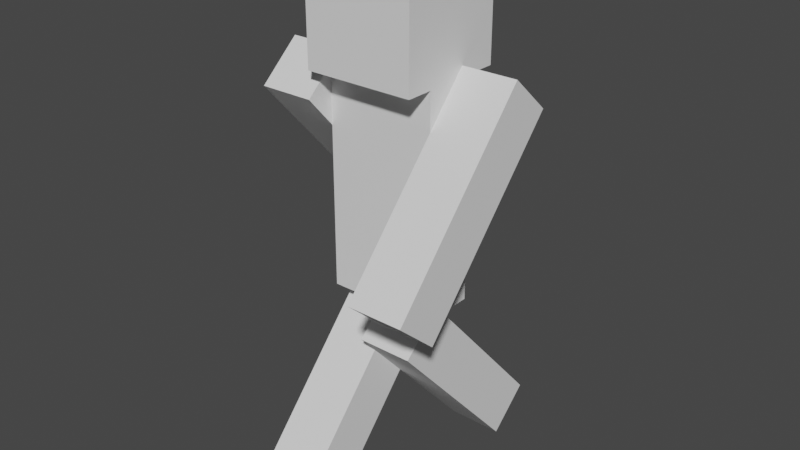 # Source: mistakewalk.blend  (saved by Blender 2.83.18; exported with 4.5.12 LTS)
import bpy
from mathutils import Matrix  # noqa: F401  (used for matrix-valued properties, if any)

bpy.ops.wm.read_factory_settings(use_empty=True)
scene = bpy.context.scene
scene.name = 'Scene'

# ---- collections
col_collection = bpy.data.collections.new('Collection'); scene.collection.children.link(col_collection)

# ---- materials (node trees are filled in below, after node groups)
mat_main_color = bpy.data.materials.new('Main Color')
mat_main_color.use_transparent_shadow = False

# ---- material node trees

# ---- world
world_world = bpy.data.worlds.new('World'); scene.world = world_world
world_world.use_nodes = True; world_world.node_tree.nodes.clear()
_N = world_world.node_tree.nodes; _L = world_world.node_tree.links
n0 = _N.new('ShaderNodeOutputWorld'); n0.name = 'World Output'; n0.location = (300, 300)
n1 = _N.new('ShaderNodeBackground'); n1.name = 'Background'; n1.location = (10, 300)
n1.inputs[0].default_value = (0.05088, 0.05088, 0.05088, 1.0)
_L.new(n1.outputs[0], n0.inputs[0])
n0.is_active_output = True
world_world.color = (0.05088, 0.05088, 0.05088)
world_world.use_sun_shadow = False
world_world.sun_shadow_jitter_overblur = 0.0

# ---- meshes
me_cube_001 = bpy.data.meshes.new('Cube.001')
me_cube_001.from_pydata([(-1.0, -1.0, -1.0), (-1.0, -1.0, 1.0), (-1.0, 1.0, -1.0), (-1.0, 1.0, 1.0), (1.0, -1.0, -1.0), (1.0, -1.0, 1.0), (1.0, 1.0, -1.0), (1.0, 1.0, 1.0)], [], [(0, 1, 3, 2), (2, 3, 7, 6), (6, 7, 5, 4), (4, 5, 1, 0), (2, 6, 4, 0), (7, 3, 1, 5)])
_uv = me_cube_001.uv_layers.new(name='UVMap')
_uv.uv.foreach_set('vector', [0.375, 0.0, 0.625, 0.0, 0.625, 0.25, 0.375, 0.25, 0.375, 0.25, 0.625, 0.25, 0.625, 0.5, 0.375, 0.5, 0.375, 0.5, 0.625, 0.5, 0.625, 0.75, 0.375, 0.75, 0.375, 0.75, 0.625, 0.75, 0.625, 1.0, 0.375, 1.0, 0.125, 0.5, 0.375, 0.5, 0.375, 0.75, 0.125, 0.75, 0.625, 0.5, 0.875, 0.5, 0.875, 0.75, 0.625, 0.75])
me_cube_001.use_remesh_fix_poles = True
me_cube_001.use_remesh_preserve_attributes = False
me_cube_001.use_mirror_vertex_groups = False
me_cube_001.update()
me_cube_002 = bpy.data.meshes.new('Cube.002')
me_cube_002.from_pydata([(-1.0, -1.0, -1.0), (-1.0, -1.0, 1.0), (-1.0, 1.0, -1.0), (-1.0, 1.0, 1.0), (1.0, -1.0, -1.0), (1.0, -1.0, 1.0), (1.0, 1.0, -1.0), (1.0, 1.0, 1.0)], [], [(0, 1, 3, 2), (2, 3, 7, 6), (6, 7, 5, 4), (4, 5, 1, 0), (2, 6, 4, 0), (7, 3, 1, 5)])
_uv = me_cube_002.uv_layers.new(name='UVMap')
_uv.uv.foreach_set('vector', [0.375, 0.0, 0.625, 0.0, 0.625, 0.25, 0.375, 0.25, 0.375, 0.25, 0.625, 0.25, 0.625, 0.5, 0.375, 0.5, 0.375, 0.5, 0.625, 0.5, 0.625, 0.75, 0.375, 0.75, 0.375, 0.75, 0.625, 0.75, 0.625, 1.0, 0.375, 1.0, 0.125, 0.5, 0.375, 0.5, 0.375, 0.75, 0.125, 0.75, 0.625, 0.5, 0.875, 0.5, 0.875, 0.75, 0.625, 0.75])
me_cube_002.use_remesh_fix_poles = True
me_cube_002.use_remesh_preserve_attributes = False
me_cube_002.use_mirror_vertex_groups = False
me_cube_002.update()
me_cube_003 = bpy.data.meshes.new('Cube.003')
me_cube_003.from_pydata([(-1.0, -1.0, -1.0), (-1.0, -1.0, 1.0), (-1.0, 1.0, -1.0), (-1.0, 1.0, 1.0), (1.0, -1.0, -1.0), (1.0, -1.0, 1.0), (1.0, 1.0, -1.0), (1.0, 1.0, 1.0)], [], [(0, 1, 3, 2), (2, 3, 7, 6), (6, 7, 5, 4), (4, 5, 1, 0), (2, 6, 4, 0), (7, 3, 1, 5)])
_uv = me_cube_003.uv_layers.new(name='UVMap')
_uv.uv.foreach_set('vector', [0.375, 0.0, 0.625, 0.0, 0.625, 0.25, 0.375, 0.25, 0.375, 0.25, 0.625, 0.25, 0.625, 0.5, 0.375, 0.5, 0.375, 0.5, 0.625, 0.5, 0.625, 0.75, 0.375, 0.75, 0.375, 0.75, 0.625, 0.75, 0.625, 1.0, 0.375, 1.0, 0.125, 0.5, 0.375, 0.5, 0.375, 0.75, 0.125, 0.75, 0.625, 0.5, 0.875, 0.5, 0.875, 0.75, 0.625, 0.75])
me_cube_003.materials.append(mat_main_color)
me_cube_003.use_remesh_fix_poles = True
me_cube_003.use_remesh_preserve_attributes = False
me_cube_003.use_mirror_vertex_groups = False
me_cube_003.update()
me_cube_004 = bpy.data.meshes.new('Cube.004')
me_cube_004.from_pydata([(-1.0, -1.0, -1.0), (-1.0, -1.0, 1.0), (-1.0, 1.0, -1.0), (-1.0, 1.0, 1.0), (1.0, -1.0, -1.0), (1.0, -1.0, 1.0), (1.0, 1.0, -1.0), (1.0, 1.0, 1.0)], [], [(0, 1, 3, 2), (2, 3, 7, 6), (6, 7, 5, 4), (4, 5, 1, 0), (2, 6, 4, 0), (7, 3, 1, 5)])
_uv = me_cube_004.uv_layers.new(name='UVMap')
_uv.uv.foreach_set('vector', [0.375, 0.0, 0.625, 0.0, 0.625, 0.25, 0.375, 0.25, 0.375, 0.25, 0.625, 0.25, 0.625, 0.5, 0.375, 0.5, 0.375, 0.5, 0.625, 0.5, 0.625, 0.75, 0.375, 0.75, 0.375, 0.75, 0.625, 0.75, 0.625, 1.0, 0.375, 1.0, 0.125, 0.5, 0.375, 0.5, 0.375, 0.75, 0.125, 0.75, 0.625, 0.5, 0.875, 0.5, 0.875, 0.75, 0.625, 0.75])
me_cube_004.use_remesh_fix_poles = True
me_cube_004.use_remesh_preserve_attributes = False
me_cube_004.use_mirror_vertex_groups = False
me_cube_004.update()
me_cube_005 = bpy.data.meshes.new('Cube.005')
me_cube_005.from_pydata([(-1.0, -1.0, -1.0), (-1.0, -1.0, 1.0), (-1.0, 1.0, -1.0), (-1.0, 1.0, 1.0), (1.0, -1.0, -1.0), (1.0, -1.0, 1.0), (1.0, 1.0, -1.0), (1.0, 1.0, 1.0)], [], [(0, 1, 3, 2), (2, 3, 7, 6), (6, 7, 5, 4), (4, 5, 1, 0), (2, 6, 4, 0), (7, 3, 1, 5)])
_uv = me_cube_005.uv_layers.new(name='UVMap')
_uv.uv.foreach_set('vector', [0.375, 0.0, 0.625, 0.0, 0.625, 0.25, 0.375, 0.25, 0.375, 0.25, 0.625, 0.25, 0.625, 0.5, 0.375, 0.5, 0.375, 0.5, 0.625, 0.5, 0.625, 0.75, 0.375, 0.75, 0.375, 0.75, 0.625, 0.75, 0.625, 1.0, 0.375, 1.0, 0.125, 0.5, 0.375, 0.5, 0.375, 0.75, 0.125, 0.75, 0.625, 0.5, 0.875, 0.5, 0.875, 0.75, 0.625, 0.75])
me_cube_005.use_remesh_fix_poles = True
me_cube_005.use_remesh_preserve_attributes = False
me_cube_005.use_mirror_vertex_groups = False
me_cube_005.update()
me_cube_006 = bpy.data.meshes.new('Cube.006')
me_cube_006.from_pydata([(-1.0, -1.0, -1.0), (-1.0, -1.0, 1.0), (-1.0, 1.0, -1.0), (-1.0, 1.0, 1.0), (1.0, -1.0, -1.0), (1.0, -1.0, 1.0), (1.0, 1.0, -1.0), (1.0, 1.0, 1.0)], [], [(0, 1, 3, 2), (2, 3, 7, 6), (6, 7, 5, 4), (4, 5, 1, 0), (2, 6, 4, 0), (7, 3, 1, 5)])
_uv = me_cube_006.uv_layers.new(name='UVMap')
_uv.uv.foreach_set('vector', [0.375, 0.0, 0.625, 0.0, 0.625, 0.25, 0.375, 0.25, 0.375, 0.25, 0.625, 0.25, 0.625, 0.5, 0.375, 0.5, 0.375, 0.5, 0.625, 0.5, 0.625, 0.75, 0.375, 0.75, 0.375, 0.75, 0.625, 0.75, 0.625, 1.0, 0.375, 1.0, 0.125, 0.5, 0.375, 0.5, 0.375, 0.75, 0.125, 0.75, 0.625, 0.5, 0.875, 0.5, 0.875, 0.75, 0.625, 0.75])
me_cube_006.use_remesh_fix_poles = True
me_cube_006.use_remesh_preserve_attributes = False
me_cube_006.use_mirror_vertex_groups = False
me_cube_006.update()

# ---- objects
ob_head = bpy.data.objects.new('Head', me_cube_001)
ob_torso = bpy.data.objects.new('Torso', me_cube_002)
ob_left_arm = bpy.data.objects.new('Left Arm', me_cube_003)
ob_right_arm = bpy.data.objects.new('Right Arm', me_cube_004)
ob_left_leg = bpy.data.objects.new('Left Leg', me_cube_005)
ob_right_leg = bpy.data.objects.new('Right Leg', me_cube_006)

# ---- transforms, parenting, visibility, modifiers, constraints
ob_head.location = (0.0, 0.0, 9.0)
ob_head.lineart.crease_threshold = 0.0
ob_torso.location = (0.0, 0.0, 6.0)
ob_torso.scale = (1.0, 0.5, 2.0)
ob_torso.lineart.crease_threshold = 0.0
ob_left_arm.location = (1.5, -0.6954, 6.362)
ob_left_arm.rotation_euler = (-0.7282, -0.0, 0.0)
ob_left_arm.scale = (0.5004, 0.5, 2.0)
ob_left_arm.lineart.crease_threshold = 0.0
ob_right_arm.location = (-1.5, 0.6954, 6.362)
ob_right_arm.rotation_euler = (0.7282, 0.0, 0.0)
ob_right_arm.scale = (0.5004, 0.5, 2.0)
ob_right_arm.lineart.crease_threshold = 0.0
ob_left_leg.location = (0.5, 0.6954, 2.362)
ob_left_leg.rotation_euler = (0.7282, 0.0, 0.0)
ob_left_leg.scale = (0.5004, 0.5, 2.0)
ob_left_leg.lineart.crease_threshold = 0.0
ob_right_leg.location = (-0.5, -0.6954, 2.362)
ob_right_leg.rotation_euler = (-0.7282, 0.0, 0.0)
ob_right_leg.scale = (0.5004, 0.5, 2.0)
ob_right_leg.lineart.crease_threshold = 0.0

# ---- collection membership
col_collection.objects.link(ob_head)
col_collection.objects.link(ob_torso)
col_collection.objects.link(ob_left_arm)
col_collection.objects.link(ob_right_arm)
col_collection.objects.link(ob_left_leg)
col_collection.objects.link(ob_right_leg)

# ---- scene / render settings (as saved in the file)
scene.frame_start = 0; scene.frame_end = 99; scene.frame_set(42)
scene.render.engine = 'BLENDER_EEVEE_NEXT'
scene.render.fps = 144
scene.cycles.use_denoising = False
scene.cycles.samples = 128
scene.cycles.sampling_pattern = 'TABULATED_SOBOL'
scene.cycles.use_adaptive_sampling = False
scene.cycles.use_light_tree = False
scene.view_settings.view_transform = 'Filmic'
bpy.context.view_layer.update()

# ---- added for rendering (the .blend has no active camera and no usable light): camera, sun
cam_auto = bpy.data.cameras.new('AutoCamera')
cam_auto.lens = 50.0
cam_auto.sensor_width = 36.0
cam_auto.clip_end = 1000.0
ob_auto_camera = bpy.data.objects.new('AutoCamera', cam_auto)
scene.collection.objects.link(ob_auto_camera)
ob_auto_camera.location = (10.4917, -12.5901, 13.6619)
ob_auto_camera.rotation_euler = (1.09748, -7.21219e-08, 0.694738)
scene.camera = ob_auto_camera
light_auto_sun = bpy.data.lights.new('AutoSun', 'SUN')
light_auto_sun.energy = 3.0
light_auto_sun.angle = 0.0523599
ob_auto_sun = bpy.data.objects.new('AutoSun', light_auto_sun)
scene.collection.objects.link(ob_auto_sun)
ob_auto_sun.rotation_euler = (0.872665, 0.174533, 0.523599)
bpy.context.view_layer.update()
